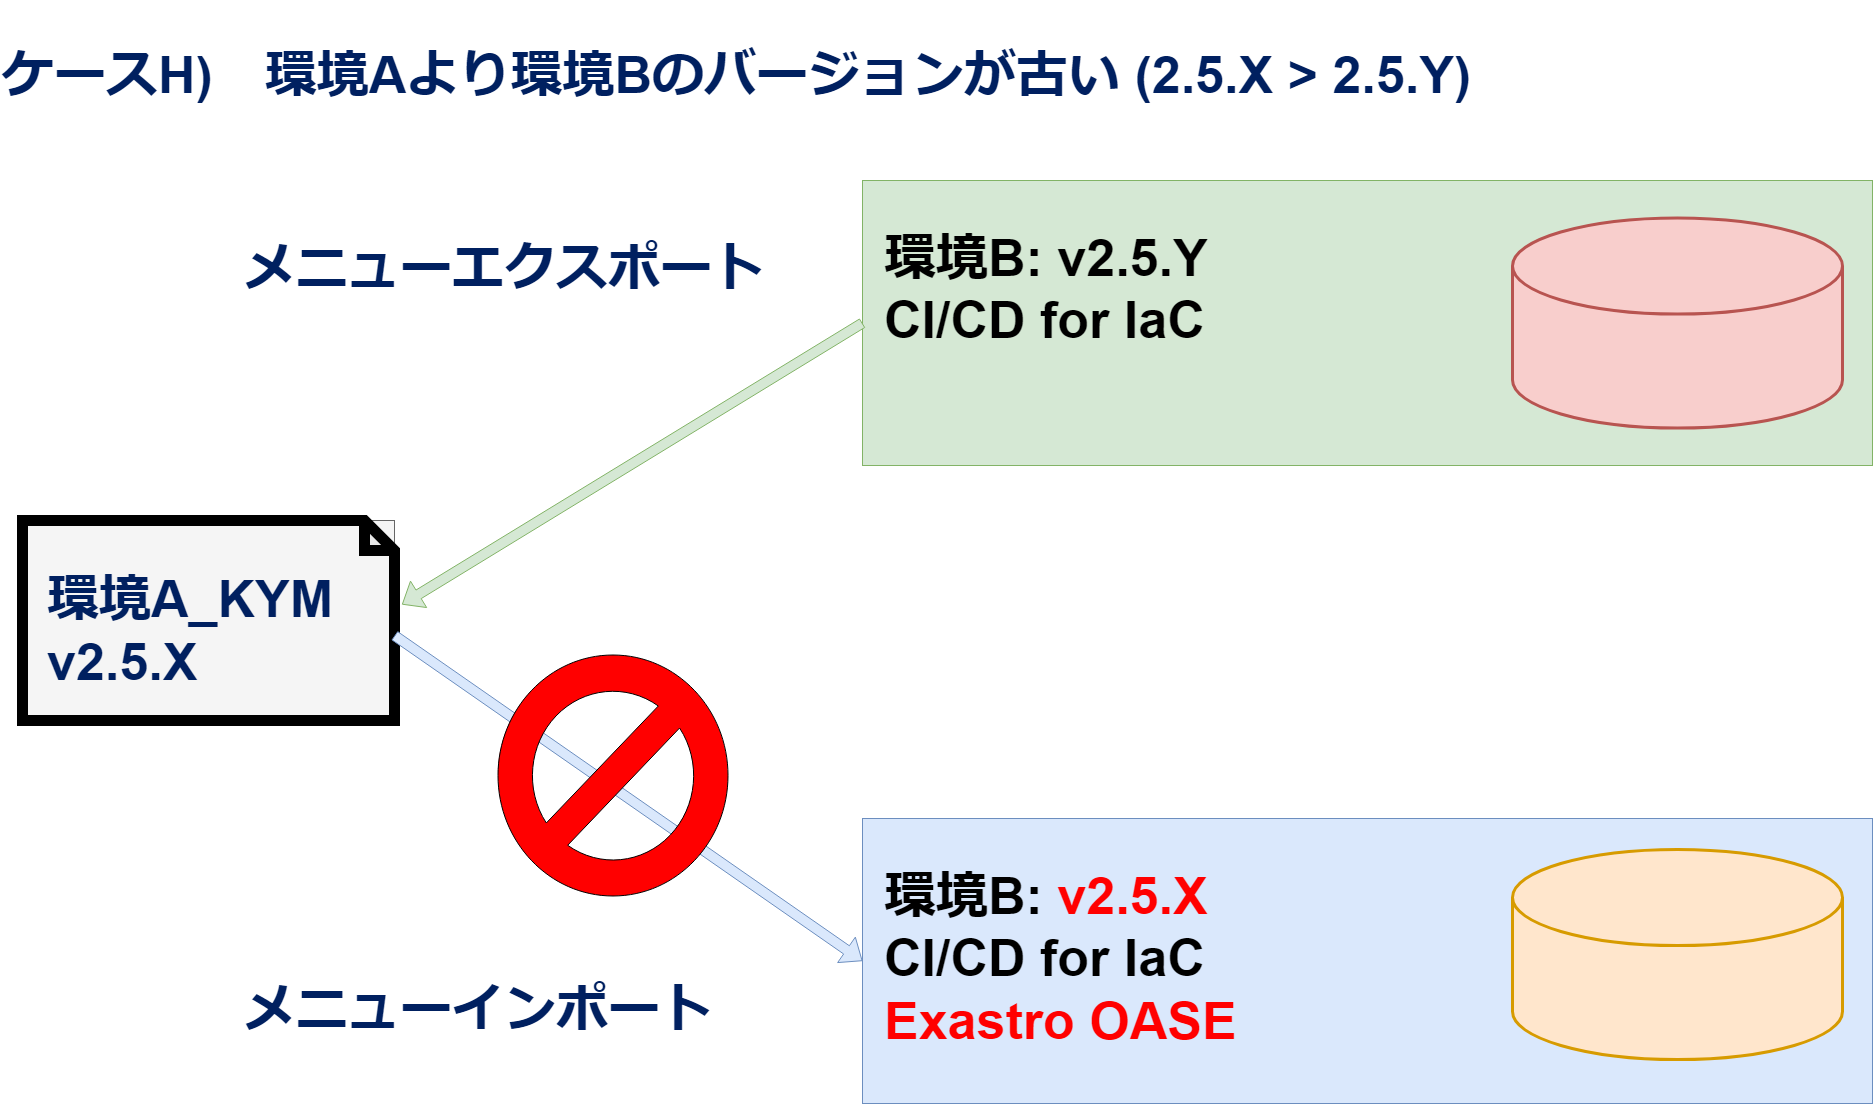

The diagram above was exported from draw.io. Its source (the exported page's mxGraphModel, read from the mxfile embedded in the PNG):
<mxGraphModel dx="4176" dy="1776" grid="1" gridSize="10" guides="1" tooltips="1" connect="1" arrows="1" fold="1" page="1" pageScale="1" pageWidth="1920" pageHeight="1200" math="0" shadow="0">
  <root>
    <mxCell id="0" />
    <mxCell id="1" parent="0" />
    <mxCell id="187" value="" style="rounded=0;whiteSpace=wrap;html=1;fillColor=#d5e8d4;strokeColor=#82b366;" parent="1" vertex="1">
      <mxGeometry x="890" y="200" width="1010" height="285" as="geometry" />
    </mxCell>
    <mxCell id="184" value="" style="shape=cylinder3;whiteSpace=wrap;html=1;boundedLbl=1;backgroundOutline=1;size=48.000030517578125;fontSize=14;strokeWidth=3;fillColor=#f8cecc;strokeColor=#b85450;" parent="1" vertex="1">
      <mxGeometry x="1540" y="237.5" width="330" height="210" as="geometry" />
    </mxCell>
    <mxCell id="189" value="&lt;font color=&quot;#000000&quot;&gt;環境B:&lt;font style=&quot;border-color: var(--border-color);&quot;&gt;&amp;nbsp;v2.5.Y&lt;/font&gt;&lt;br style=&quot;border-color: var(--border-color);&quot;&gt;CI/CD for IaC&lt;/font&gt;&lt;br style=&quot;border-color: var(--border-color);&quot;&gt;&lt;span style=&quot;background-color: initial;&quot;&gt;&lt;br&gt;&lt;/span&gt;" style="text;html=1;strokeColor=none;fillColor=none;align=left;verticalAlign=middle;whiteSpace=wrap;rounded=0;fontSize=52;fontColor=#002060;fontStyle=1" parent="1" vertex="1">
      <mxGeometry x="910" y="225" width="560" height="230" as="geometry" />
    </mxCell>
    <mxCell id="192" value="" style="group;fillColor=#f5f5f5;fontColor=#333333;strokeColor=#666666;" parent="1" vertex="1" connectable="0">
      <mxGeometry x="50" y="540" width="372" height="200" as="geometry" />
    </mxCell>
    <mxCell id="190" value="" style="shape=note;whiteSpace=wrap;html=1;backgroundOutline=1;darkOpacity=0.05;strokeColor=#000000;strokeWidth=11;fillColor=none;" parent="192" vertex="1">
      <mxGeometry width="372" height="200" as="geometry" />
    </mxCell>
    <mxCell id="191" value="環境A_KYM&lt;br&gt;v2.5.X" style="text;html=1;strokeColor=none;fillColor=none;align=left;verticalAlign=middle;whiteSpace=wrap;rounded=0;fontSize=52;fontColor=#002060;fontStyle=1" parent="192" vertex="1">
      <mxGeometry x="22.545454545454543" y="40" width="326.9090909090909" height="140" as="geometry" />
    </mxCell>
    <mxCell id="193" value="" style="shape=flexArrow;endArrow=classic;html=1;entryX=1.02;entryY=0.42;entryDx=0;entryDy=0;entryPerimeter=0;strokeColor=#82b366;fillColor=#d5e8d4;exitX=0;exitY=0.5;exitDx=0;exitDy=0;" parent="1" source="187" target="190" edge="1">
      <mxGeometry width="50" height="50" relative="1" as="geometry">
        <mxPoint x="889.9999999999995" y="632.258834765998" as="sourcePoint" />
        <mxPoint x="348" y="632" as="targetPoint" />
      </mxGeometry>
    </mxCell>
    <mxCell id="194" value="メニューエクスポート" style="text;html=1;strokeColor=none;fillColor=none;align=left;verticalAlign=middle;whiteSpace=wrap;rounded=0;fontSize=52;fontColor=#002060;fontStyle=1" parent="1" vertex="1">
      <mxGeometry x="270" y="237.5" width="560" height="100" as="geometry" />
    </mxCell>
    <mxCell id="202" value="" style="rounded=0;whiteSpace=wrap;html=1;fillColor=#dae8fc;strokeColor=#6c8ebf;" parent="1" vertex="1">
      <mxGeometry x="890" y="838" width="1010" height="285" as="geometry" />
    </mxCell>
    <mxCell id="203" value="" style="shape=cylinder3;whiteSpace=wrap;html=1;boundedLbl=1;backgroundOutline=1;size=48.000030517578125;fontSize=14;strokeWidth=3;fillColor=#ffe6cc;strokeColor=#d79b00;" parent="1" vertex="1">
      <mxGeometry x="1540" y="869" width="330" height="210" as="geometry" />
    </mxCell>
    <mxCell id="204" value="&lt;font color=&quot;#000000&quot;&gt;環境B: &lt;/font&gt;&lt;font color=&quot;#ff0000&quot;&gt;v2.5.X&lt;/font&gt;&lt;br&gt;&lt;font color=&quot;#000000&quot;&gt;CI/CD for IaC&lt;/font&gt;&lt;br&gt;&lt;span style=&quot;color: rgb(255, 0, 0);&quot;&gt;Exastro OASE&lt;/span&gt;&lt;span style=&quot;background-color: initial;&quot;&gt;&lt;br&gt;&lt;/span&gt;" style="text;html=1;strokeColor=none;fillColor=none;align=left;verticalAlign=middle;whiteSpace=wrap;rounded=0;fontSize=52;fontColor=#002060;fontStyle=1" parent="1" vertex="1">
      <mxGeometry x="910" y="863" width="560" height="230" as="geometry" />
    </mxCell>
    <mxCell id="205" value="" style="shape=flexArrow;endArrow=classic;html=1;entryX=0;entryY=0.5;entryDx=0;entryDy=0;strokeColor=#6c8ebf;fillColor=#dae8fc;exitX=0;exitY=0;exitDx=372;exitDy=115;exitPerimeter=0;" parent="1" source="190" target="202" edge="1">
      <mxGeometry width="50" height="50" relative="1" as="geometry">
        <mxPoint x="130" y="1388" as="sourcePoint" />
        <mxPoint x="348" y="980" as="targetPoint" />
      </mxGeometry>
    </mxCell>
    <mxCell id="206" value="メニューインポート" style="text;html=1;strokeColor=none;fillColor=none;align=left;verticalAlign=middle;whiteSpace=wrap;rounded=0;fontSize=52;fontColor=#002060;fontStyle=1" parent="1" vertex="1">
      <mxGeometry x="270" y="979" width="560" height="100" as="geometry" />
    </mxCell>
    <mxCell id="207" value="ケースH)　環境Aより環境Bのバージョンが古い (2.5.X &amp;gt; 2.5.Y)" style="text;html=1;strokeColor=none;fillColor=none;align=left;verticalAlign=middle;whiteSpace=wrap;rounded=0;fontSize=52;fontColor=#002060;fontStyle=1" parent="1" vertex="1">
      <mxGeometry x="28" y="20" width="1872" height="150" as="geometry" />
    </mxCell>
    <mxCell id="212" value="" style="verticalLabelPosition=bottom;verticalAlign=top;html=1;shape=mxgraph.basic.no_symbol;fontColor=#000000;rotation=90;fillColor=#FF0000;" parent="1" vertex="1">
      <mxGeometry x="520" y="680" width="241" height="230" as="geometry" />
    </mxCell>
  </root>
</mxGraphModel>